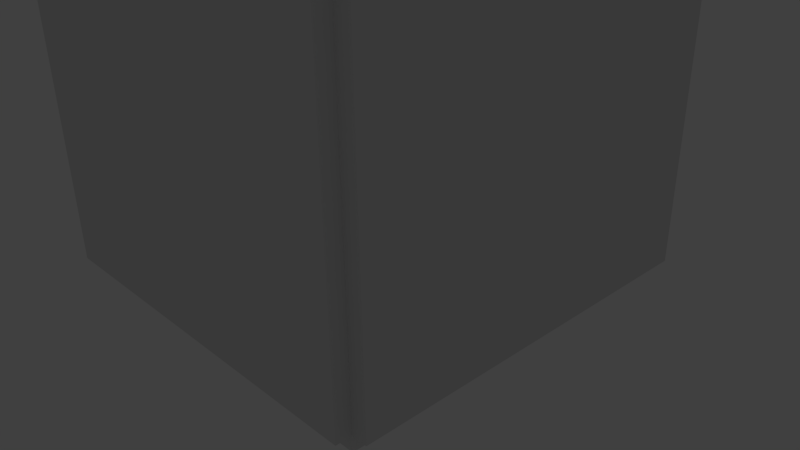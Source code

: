 # Source: basicCube4.blend  (saved by Blender 2.76.0; exported with 4.5.12 LTS)
import bpy
from mathutils import Matrix  # noqa: F401  (used for matrix-valued properties, if any)

bpy.ops.wm.read_factory_settings(use_empty=True)
scene = bpy.context.scene
scene.name = 'Scene'

# ---- collections
col_collection_1 = bpy.data.collections.new('Collection 1'); scene.collection.children.link(col_collection_1)

# ---- materials (node trees are filled in below, after node groups)
mat_roof = bpy.data.materials.new('Roof')
mat_roof.alpha_threshold = 0.0
mat_roof.use_transparent_shadow = False
mat_roof.preview_render_type = 'CUBE'
mat_roof.roughness = 0.5
mat_floor = bpy.data.materials.new('Floor')
mat_floor.alpha_threshold = 0.0
mat_floor.use_transparent_shadow = False
mat_floor.preview_render_type = 'CUBE'
mat_floor.roughness = 0.5
mat_wall = bpy.data.materials.new('Wall')
mat_wall.alpha_threshold = 0.0
mat_wall.use_transparent_shadow = False
mat_wall.preview_render_type = 'CUBE'
mat_wall.roughness = 0.5

# ---- material node trees

# ---- world
world_world = bpy.data.worlds.new('World'); scene.world = world_world
world_world.color = (0.05088, 0.05088, 0.05088)
world_world.use_sun_shadow = False
world_world.sun_shadow_jitter_overblur = 0.0
world_world.cycles.sampling_method = 'MANUAL'
world_world.cycles.sample_map_resolution = 256

# ---- cameras
cam_camera = bpy.data.cameras.new('Camera')
cam_camera.clip_end = 100.0
cam_camera.lens = 35.0
cam_camera.sensor_width = 32.0
cam_camera.sensor_height = 18.0
cam_camera.ortho_scale = 7.314
cam_camera.dof.focus_distance = 0.0
cam_camera.dof.aperture_fstop = 128.0

# ---- lights
light_lamp = bpy.data.lights.new('Lamp', 'POINT')
light_lamp.transmission_factor = 0.0
light_lamp.cutoff_distance = 30.0
light_lamp.energy = 100.0
light_lamp.shadow_buffer_clip_start = 1.001
light_lamp.shadow_soft_size = 0.1
light_lamp.shadow_maximum_resolution = 0.006
light_lamp.use_absolute_resolution = True
light_lamp.cycles.use_multiple_importance_sampling = False

# ---- meshes
me_cube = bpy.data.meshes.new('Cube')
me_cube.from_pydata([(2.5, 2.5, 0.0), (2.5, -2.5, 0.0), (-2.5, -2.5, 0.0), (-2.5, 2.5, 0.0), (2.5, 2.5, 5.0), (2.5, -2.5, 5.0), (-2.5, -2.5, 5.0), (-2.5, 2.5, 5.0), (2.5, -2.7, -1.907e-08), (-2.5, -2.7, -1.907e-08), (2.5, -2.7, 5.0), (-2.5, -2.7, 5.0), (-2.7, -2.5, -2.861e-08), (-2.7, 2.5, -2.861e-08), (-2.7, -2.5, 5.0), (-2.7, 2.5, 5.0), (2.5, 2.7, 4.292e-08), (-2.5, 2.7, 4.292e-08), (2.5, 2.7, 5.0), (-2.5, 2.7, 5.0), (2.7, -2.5, 5.0), (2.7, 2.5, 5.0), (2.7, -2.5, 4.768e-09), (2.7, 2.5, 4.768e-09), (2.5, 2.5, 5.2), (2.5, -2.5, 5.2), (-2.5, 2.5, 5.2), (-2.5, -2.5, 5.2), (2.5, 2.5, -0.2), (2.5, -2.5, -0.2), (-2.5, 2.5, -0.2), (-2.5, -2.5, -0.2)], [], [(2, 3, 30, 31), (4, 7, 26, 24), (1, 2, 6, 5), (2, 1, 8, 9), (7, 3, 13, 15), (7, 4, 18, 19), (0, 4, 7, 3), (6, 2, 3, 7), (7, 4, 5, 6), (1, 0, 23, 22), (4, 0, 1, 5), (0, 3, 2, 1), (8, 10, 11, 9), (5, 6, 11, 10), (6, 2, 9, 11), (1, 5, 10, 8), (12, 14, 15, 13), (3, 2, 12, 13), (2, 6, 14, 12), (6, 7, 15, 14), (18, 16, 17, 19), (3, 7, 19, 17), (0, 3, 17, 16), (4, 0, 16, 18), (4, 5, 20, 21), (22, 23, 21, 20), (0, 4, 21, 23), (5, 1, 22, 20), (24, 26, 27, 25), (6, 5, 25, 27), (5, 4, 24, 25), (7, 6, 27, 26), (28, 29, 31, 30), (1, 2, 31, 29), (3, 0, 28, 30), (0, 1, 29, 28)])
me_cube.polygons.foreach_set('material_index', [0, 0, 2, 0, 0, 0, 2, 2, 0, 0, 2, 1, 0, 0, 0, 0, 0, 0, 0, 0, 0, 0, 0, 0, 0, 0, 0, 0, 0, 0, 0, 0, 0, 0, 0, 0])
_uv = me_cube.uv_layers.new(name='UVMap')
_uv.uv.foreach_set('vector', [0.0, 0.0, 0.0, 0.0, 0.0, 0.0, 0.0, 0.0, 0.9999, 0.9999, 0.9999, 9.998e-05, 0.9999, 9.998e-05, 0.9999, 0.9999, 9.972e-05, 0.0001003, 0.9999, 0.0001, 0.9999, 0.9999, 0.0001005, 0.9999, 0.0, 0.0, 0.0, 0.0, 0.0, 0.0, 0.0, 0.0, 9.998e-05, 0.9999, 9.998e-05, 0.0001001, 9.998e-05, 0.0001001, 9.998e-05, 0.9999, 0.9999, 9.998e-05, 0.9999, 0.9999, 0.9999, 0.9999, 0.9999, 9.998e-05, 0.9999, 9.999e-05, 0.9999, 0.9999, 9.999e-05, 0.9999, 0.0001001, 0.0001005, 0.0001002, 0.9999, 0.0001, 9.996e-05, 0.9999, 9.996e-05, 0.9999, 0.9999, 0.9999, 9.998e-05, 0.9999, 0.9999, 0.0001002, 0.9999, 9.998e-05, 0.0001006, 0.0, 0.0, 0.0, 0.0, 0.0, 0.0, 0.0, 0.0, 0.0001, 0.9999, 0.0001, 9.996e-05, 0.9999, 0.0001002, 0.9999, 0.9999, 0.0001002, 0.0001, 0.9999, 9.998e-05, 0.9999, 0.9999, 9.998e-05, 0.9999, 0.9999, 9.998e-05, 0.0001001, 0.0001005, 9.998e-05, 0.9999, 0.9999, 0.9999, 0.0001003, 0.9999, 9.998e-05, 0.0001005, 9.998e-05, 0.0001005, 0.0001003, 0.9999, 0.0001003, 0.9999, 9.998e-05, 9.998e-05, 9.998e-05, 9.998e-05, 0.0001003, 0.9999, 0.9999, 9.998e-05, 0.0001001, 0.0001005, 0.0001001, 0.0001005, 0.9999, 9.998e-05, 9.998e-05, 9.998e-05, 0.0001003, 0.9999, 0.9999, 0.9999, 0.9999, 9.998e-05, 0.0, 0.0, 0.0, 0.0, 0.0, 0.0, 0.0, 0.0, 9.998e-05, 9.998e-05, 0.0001003, 0.9999, 0.0001003, 0.9999, 9.998e-05, 9.998e-05, 9.998e-05, 0.0001005, 0.9999, 9.998e-05, 0.9999, 9.998e-05, 9.998e-05, 0.0001005, 0.9999, 0.9999, 0.9999, 9.998e-05, 9.998e-05, 0.0001001, 9.998e-05, 0.9999, 9.998e-05, 0.0001001, 9.998e-05, 0.9999, 9.998e-05, 0.9999, 9.998e-05, 0.0001001, 0.0, 0.0, 0.0, 0.0, 0.0, 0.0, 0.0, 0.0, 0.9999, 0.9999, 0.9999, 9.998e-05, 0.9999, 9.998e-05, 0.9999, 0.9999, 0.9999, 0.9999, 0.0001003, 0.9999, 0.0001003, 0.9999, 0.9999, 0.9999, 0.9999, 9.998e-05, 0.0, 0.0, 0.9999, 0.9999, 0.0001003, 0.9999, 0.9999, 9.998e-05, 0.9999, 0.9999, 0.9999, 0.9999, 0.9999, 9.998e-05, 0.0001001, 0.0001005, 0.9999, 9.998e-05, 0.9999, 9.998e-05, 0.0001001, 0.0001005, 0.9999, 0.9999, 0.9999, 9.998e-05, 9.998e-05, 0.0001005, 0.0001003, 0.9999, 9.998e-05, 0.0001005, 0.0001003, 0.9999, 0.0001003, 0.9999, 9.998e-05, 0.0001005, 0.0001003, 0.9999, 0.9999, 0.9999, 0.9999, 0.9999, 0.0001003, 0.9999, 0.9999, 9.998e-05, 9.998e-05, 0.0001005, 9.998e-05, 0.0001005, 0.9999, 9.998e-05, 0.0, 0.0, 0.0, 0.0, 0.0, 0.0, 0.0, 0.0, 0.0, 0.0, 0.0, 0.0, 0.0, 0.0, 0.0, 0.0, 0.0, 0.0, 0.0, 0.0, 0.0, 0.0, 0.0, 0.0, 0.0, 0.0, 0.0, 0.0, 0.0, 0.0, 0.0, 0.0])
me_cube.materials.append(mat_roof)
me_cube.materials.append(mat_floor)
me_cube.materials.append(mat_wall)
me_cube.use_remesh_preserve_volume = False
me_cube.use_remesh_preserve_attributes = False
me_cube.use_mirror_vertex_groups = False
me_cube.update()

# ---- objects
ob_cube = bpy.data.objects.new('Cube', me_cube)
ob_lamp = bpy.data.objects.new('Lamp', light_lamp)
ob_camera = bpy.data.objects.new('Camera', cam_camera)

# ---- transforms, parenting, visibility, modifiers, constraints
ob_cube.location = (0.0, 0.0, 0.0)
ob_cube.lock_rotations_4d = False
ob_cube.empty_display_type = 'ARROWS'
ob_cube.lineart.crease_threshold = 0.0
_vg = ob_cube.vertex_groups.new(name='Floor')
_vg = ob_cube.vertex_groups.new(name='Roof')
_vg = ob_cube.vertex_groups.new(name='Walls')
ob_lamp.location = (-0.07159, -0.1662, 1.737)
ob_lamp.rotation_euler = (0.6503, 0.05522, 1.866)
ob_lamp.lock_rotations_4d = False
ob_lamp.empty_display_type = 'ARROWS'
ob_lamp.color = (0.0, 0.0, 0.0, 0.0)
ob_lamp.lineart.crease_threshold = 0.0
ob_camera.location = (7.481, -6.508, 5.344)
ob_camera.rotation_euler = (1.109, 0.01082, 0.8149)
ob_camera.lock_rotations_4d = False
ob_camera.empty_display_type = 'ARROWS'
ob_camera.color = (0.0, 0.0, 0.0, 0.0)
ob_camera.display_type = 'WIRE'
ob_camera.lineart.crease_threshold = 0.0

# ---- collection membership
col_collection_1.objects.link(ob_cube)
col_collection_1.objects.link(ob_lamp)
col_collection_1.objects.link(ob_camera)

# ---- scene / render settings (as saved in the file)
scene.camera = ob_camera
scene.frame_start = 1; scene.frame_end = 250; scene.frame_set(1)
scene.render.engine = 'BLENDER_EEVEE_NEXT'
scene.render.resolution_percentage = 50
scene.render.dither_intensity = 0.0
scene.cycles.use_denoising = False
scene.cycles.samples = 10
scene.cycles.sampling_pattern = 'TABULATED_SOBOL'
scene.cycles.light_sampling_threshold = 0.0
scene.cycles.use_adaptive_sampling = False
scene.cycles.use_light_tree = False
scene.cycles.blur_glossy = 0.0
scene.cycles.pixel_filter_type = 'GAUSSIAN'
scene.cycles.sample_clamp_indirect = 0.0
scene.view_settings.view_transform = 'Standard'
bpy.context.view_layer.update()
